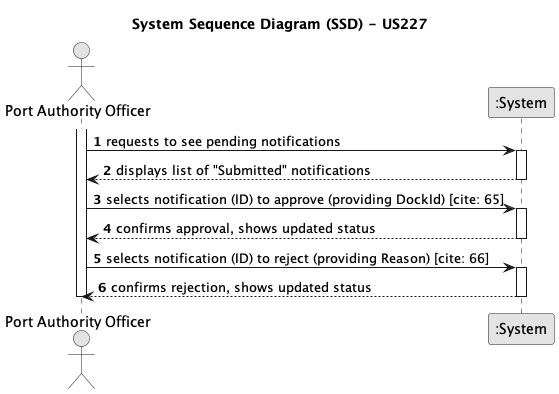

The diagram above was rendered by PlantUML. Its source (embedded in the PNG):
@startuml
skinparam monochrome true
skinparam packageStyle rectangle
skinparam shadowing false

autonumber

title System Sequence Diagram (SSD) - US227

actor "Port Authority Officer" as PAO
participant ":System" as System

activate PAO
    PAO -> System : requests to see pending notifications 
    activate System
        System --> PAO : displays list of "Submitted" notifications
    deactivate System
    
    PAO -> System : selects notification (ID) to approve (providing DockId) [cite: 65]
    activate System
        System --> PAO : confirms approval, shows updated status 
    deactivate System

    PAO -> System : selects notification (ID) to reject (providing Reason) [cite: 66]
    activate System
        System --> PAO : confirms rejection, shows updated status 
    deactivate System
deactivate PAO

@enduml